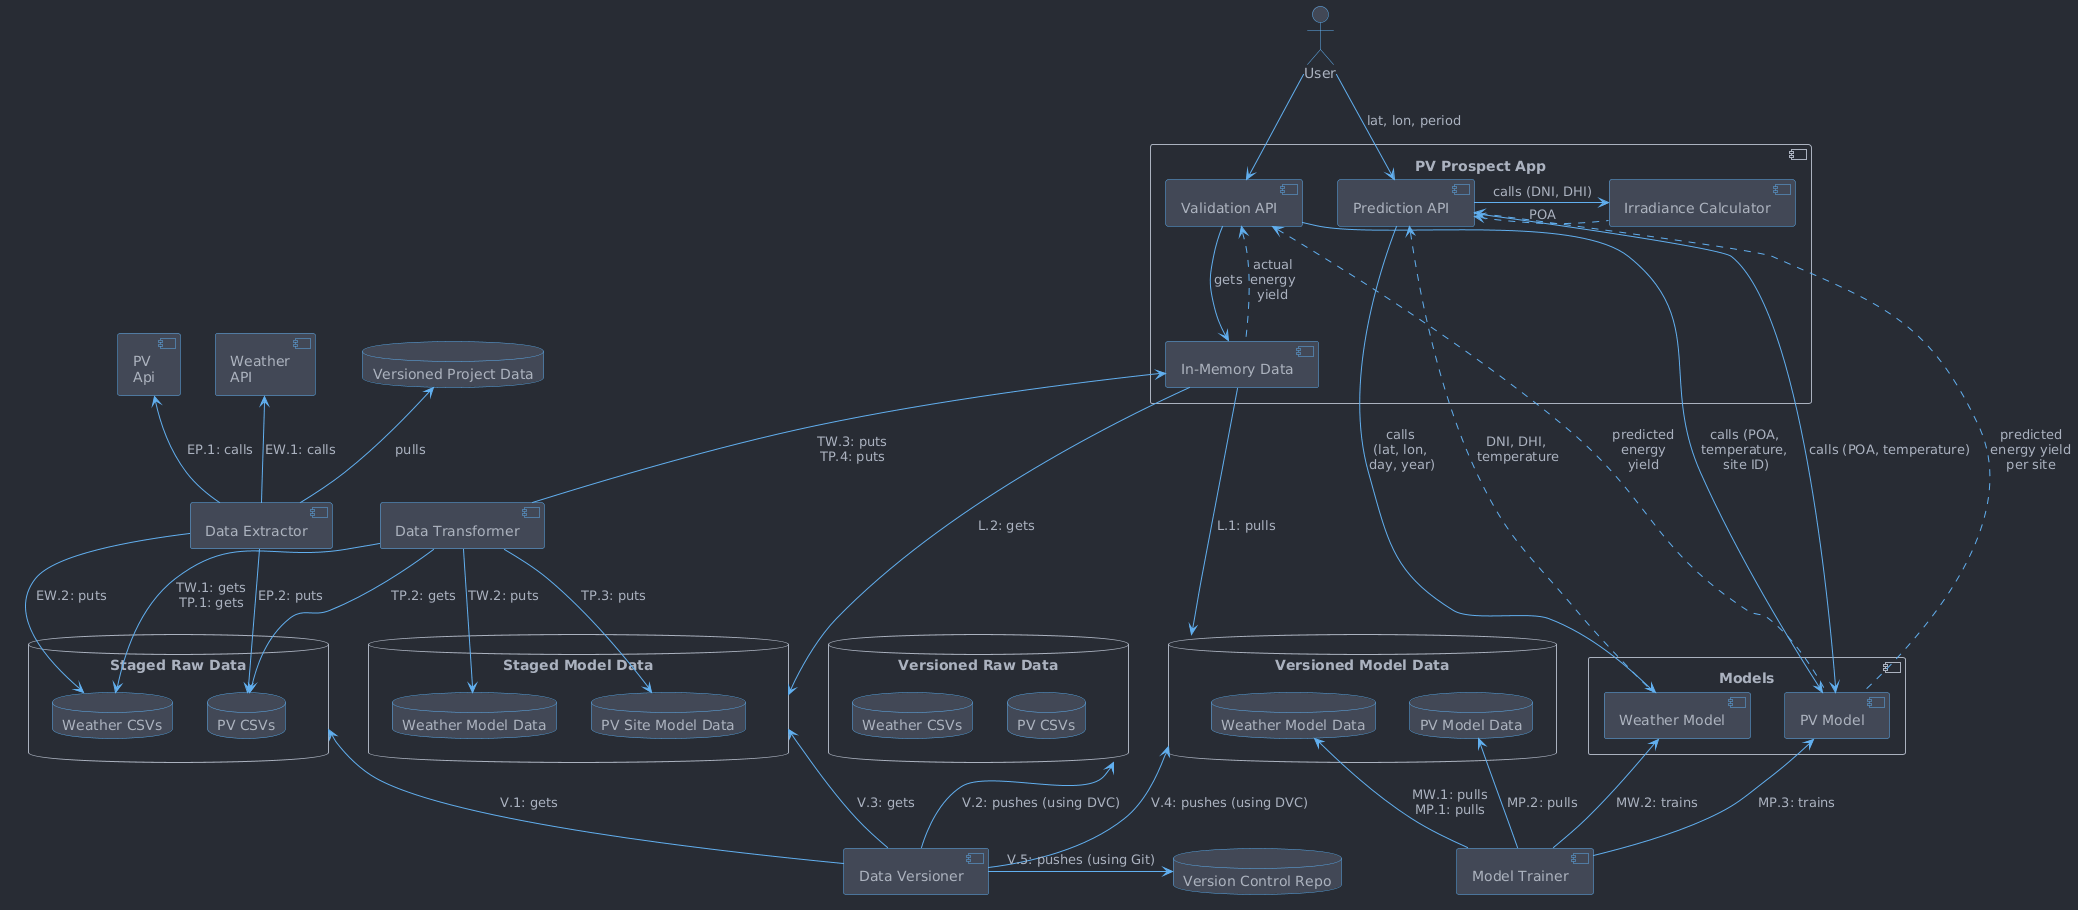

The diagram above was rendered by PlantUML. Its source (embedded in the PNG):
@startuml

!include theme.puml

component "Weather\nAPI" as WeatherApi
component "PV\nApi" as PvApi

database "Staged Raw Data" as StagedRawData {
  database "Weather CSVs" as WeatherStagedRawData
  database "PV CSVs" as PvStagedRawData
}

database "Staged Model Data" as StagedModelData {
  database "Weather Model Data" as WeatherStagedModelData
  database "PV Site Model Data" as PvSiteStagedModelData
}

StagedRawData -[hidden]> StagedModelData

database "Versioned Raw Data" as VersionedRawData {
  database "Weather CSVs" as WeatherVersionedRawData
  database "PV CSVs" as PvVersionedRawData
}

database "Versioned Project Data" as VersionedProjectData

database "Versioned Model Data" as VersionedModelData {
  database "Weather Model Data" as WeatherVersionedModelData
  database "PV Model Data" as PvVersionedModelData
}

VersionedRawData -[hidden]> VersionedModelData

component "Data Extractor" as DataExtractor
component "Data Transformer" as DataTransformer

component Models {
  component "Weather Model" as WeatherModel
  component "PV Model" as PvModel
}

component "Model Trainer" as ModelTrainer

component "PV Prospect App" as PvProspectApp {
  component "Prediction API" as PredictionApi
  component "Validation API" as ValidationApi
  component "Irradiance Calculator" as IrradianceCalculator
  component "In-Memory Data" as InMemoryData
}

component "Data Versioner" as DataVersioner
database "Version Control Repo" as VCRepo

actor User

User --> ValidationApi
User --> PredictionApi : lat, lon, period

PredictionApi ----> WeatherModel : calls \n(lat, lon, \nday, year)
PredictionApi <... WeatherModel : DNI, DHI, \ntemperature

PredictionApi -> IrradianceCalculator : calls (DNI, DHI)
PredictionApi <. IrradianceCalculator : POA

PredictionApi ---> PvModel : calls (POA, temperature)
PredictionApi <... PvModel : predicted\nenergy yield\nper site

ValidationApi --> PvModel : calls (POA, \ntemperature, \nsite ID)
ValidationApi <.. PvModel : predicted\nenergy\nyield
ValidationApi --> InMemoryData : gets
ValidationApi <.. InMemoryData : actual\nenergy\nyield

WeatherVersionedModelData <-- ModelTrainer : MW.1: pulls\nMP.1: pulls
PvVersionedModelData <-- ModelTrainer : MP.2: pulls
WeatherModel <-- ModelTrainer : MW.2: trains
PvModel <-- ModelTrainer : MP.3: trains

WeatherApi <-- DataExtractor : EW.1: calls
PvApi <-- DataExtractor : EP.1: calls

VersionedProjectData <-- DataExtractor: pulls
DataExtractor --> WeatherStagedRawData : EW.2: puts
DataExtractor --> PvStagedRawData : EP.2: puts

VersionedProjectData <-[hidden]- DataTransformer
DataTransformer --> WeatherStagedRawData : TW.1: gets\nTP.1: gets
DataTransformer --> PvStagedRawData : TP.2: gets

DataTransformer --> WeatherStagedModelData : TW.2: puts
DataTransformer --> PvSiteStagedModelData : TP.3: puts

InMemoryData <-- DataTransformer : TW.3: puts\nTP.4: puts

StagedRawData <-- DataVersioner : V.1: gets
VersionedRawData <-- DataVersioner : V.2: pushes (using DVC)

StagedModelData <-- DataVersioner : V.3: gets
VersionedModelData <-- DataVersioner : V.4: pushes (using DVC)
DataVersioner -> VCRepo : V.5: pushes (using Git)

InMemoryData ---> VersionedModelData : L.1: pulls
InMemoryData ---> StagedModelData : L.2: gets

@enduml